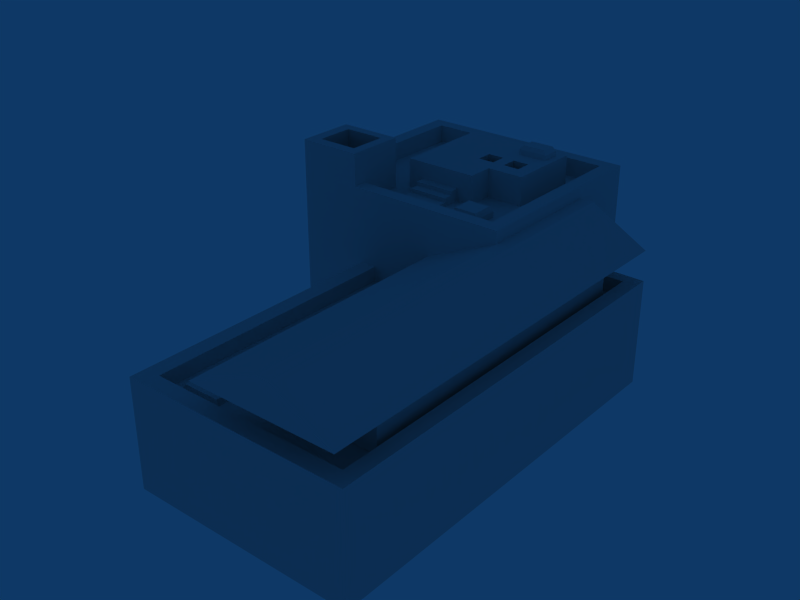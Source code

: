# Source: HouseTypeC.blend  (saved by Blender 2.49.2; exported with 4.5.12 LTS)
import bpy
from mathutils import Matrix  # noqa: F401  (used for matrix-valued properties, if any)

bpy.ops.wm.read_factory_settings(use_empty=True)
scene = bpy.context.scene
scene.name = 'Scene'

# ---- collections
col_collection_1 = bpy.data.collections.new('Collection 1'); scene.collection.children.link(col_collection_1)

# ---- world
world_world = bpy.data.worlds.new('World'); scene.world = world_world
world_world.color = (0.05656, 0.2208, 0.4)
world_world.use_sun_shadow = False
world_world.sun_shadow_jitter_overblur = 0.0
world_world.cycles.sampling_method = 'MANUAL'
world_world.cycles.sample_map_resolution = 256

# ---- meshes
me_cube = bpy.data.meshes.new('Cube')
me_cube.from_pydata([(0.6753, 2.279, -1.593), (1.325, -2.386, -1.593), (-1.325, 0.2794, -1.593), (-0.6952, 0.2794, -1.593), (0.6753, 1.589, -1.593), (0.6753, 1.589, -0.3967), (-0.6952, 0.2794, -0.3967), (-1.325, 2.279, 0.4356), (-1.325, 2.279, -1.593), (0.6753, 2.279, 0.4356), (-0.6952, -2.386, -1.593), (-0.6952, -2.386, -0.3967), (1.325, 1.589, -1.593), (1.325, 1.589, -0.3967), (1.325, -2.386, -0.3967), (0.5429, 2.147, 0.4356), (-1.325, 0.2794, 0.4356), (-1.325, 0.8456, 0.4356), (-0.7585, 0.2794, 0.4356), (-1.192, 0.8456, 0.4356), (-0.7585, 0.8456, 0.4356), (-0.7585, 0.4118, 0.4356), (0.5429, 0.4118, 0.4356), (-1.192, 2.147, 0.4356), (-1.325, 0.8456, 0.7897), (-0.7585, 0.2794, 0.7897), (-0.7585, 0.8456, 0.7897), (-1.325, 0.2794, 0.7897), (-1.219, 0.7511, 0.7897), (-1.219, 0.3849, 0.7897), (-0.853, 0.3849, 0.7897), (-0.853, 0.7511, 0.7897), (-1.219, 0.7511, 0.1233), (-0.853, 0.3849, 0.1233), (-0.853, 0.7511, 0.1233), (-1.219, 0.3849, 0.1233), (1.196, 1.464, -0.3967), (1.196, -2.231, -0.3967), (-0.5487, -2.231, -0.3967), (0.6753, 1.464, -0.3967), (0.6753, 0.2794, 0.4356), (-0.5487, 0.2794, -0.3967), (-0.5487, -2.231, -0.561), (-0.5487, 0.2794, -0.561), (0.6753, 1.464, -0.561), (1.196, 1.464, -0.561), (1.196, -2.231, -0.561), (0.5429, 2.147, 0.2322), (0.5429, 0.4118, 0.2322), (-1.192, 2.147, 0.2322), (-1.192, 0.8456, 0.2322), (-0.7585, 0.4118, 0.2322), (-0.7585, 0.8456, 0.2322), (0.03078, 0.2794, -0.561), (0.03078, -2.231, -0.561), (-0.09094, -1.816, -0.561), (-0.09094, -2.1, -0.561), (-0.4564, -2.1, -0.561), (-0.4564, -1.816, -0.561), (-0.4381, -1.83, -0.5055), (-0.4381, -2.086, -0.5055), (-0.1092, -1.83, -0.5055), (-0.1092, -2.086, -0.5055), (-0.6759, 0.9408, 0.2322), (-0.528, 0.9408, 0.2322), (0.3181, 1.195, 0.2322), (-0.6759, 1.947, 0.2322), (0.3181, 1.947, 0.2322), (-0.01295, 0.9408, 0.2322), (-0.01295, 1.195, 0.2322), (-0.6759, 0.9408, 0.5561), (0.3181, 1.947, 0.5561), (0.3181, 1.195, 0.5561), (-0.01295, 0.9408, 0.5561), (-0.01295, 1.195, 0.5561), (-0.01295, 1.863, 0.5561), (-0.01295, 1.685, 0.5561), (0.2524, 1.685, 0.5561), (0.2524, 1.863, 0.5561), (0.2524, 1.863, 0.6129), (-0.01295, 1.863, 0.6129), (0.2524, 1.685, 0.6129), (-0.01295, 1.685, 0.6129), (0.01674, 1.844, 0.6596), (0.01674, 1.705, 0.6596), (0.2227, 1.705, 0.6596), (0.2227, 1.844, 0.6596), (-0.6759, 1.195, 0.5561), (-0.6759, 1.947, 0.5561), (-0.01295, 1.947, 0.5561), (-0.6759, 1.863, 0.5561), (-0.6759, 1.685, 0.5561), (-0.06741, 1.347, 0.5561), (-0.06741, 1.507, 0.5561), (-0.2152, 1.507, 0.5561), (-0.2152, 1.347, 0.5561), (0.04152, 1.347, 0.5561), (0.1893, 1.347, 0.5561), (0.1893, 1.507, 0.5561), (0.04152, 1.507, 0.5561), (0.04152, 1.507, 0.2322), (0.04152, 1.347, 0.2322), (0.1893, 1.507, 0.2322), (0.1893, 1.347, 0.2322), (-0.06741, 1.347, 0.2322), (-0.2152, 1.347, 0.2322), (-0.2152, 1.507, 0.2322), (-0.06741, 1.507, 0.2322), (-0.01295, 0.4118, 0.2322), (0.3181, 0.4118, 0.2322), (0.3181, 0.9408, 0.2322), (0.02644, 0.8398, 0.2322), (0.2787, 0.8398, 0.2322), (0.2787, 0.5798, 0.2322), (0.02644, 0.5798, 0.2322), (0.02644, 0.5798, 0.2975), (0.02644, 0.8398, 0.2975), (0.2787, 0.5798, 0.2975), (0.2787, 0.8398, 0.2975), (0.2546, 0.8149, 0.3529), (0.05052, 0.8149, 0.3529), (0.2546, 0.6046, 0.3529), (0.05052, 0.6046, 0.3529), (-0.528, 0.4118, 0.2322), (-0.1641, 0.9408, 0.2322), (-0.1641, 0.4118, 0.2322), (-0.528, 0.9408, 0.5561), (-0.1641, 0.9408, 0.5561), (-0.528, 0.8525, 0.2322), (-0.528, 0.7642, 0.2322), (-0.1641, 0.8525, 0.2322), (-0.1641, 0.7642, 0.2322), (-0.1641, 0.6759, 0.2322), (-0.1641, 0.9408, 0.2777), (-0.1641, 0.9408, 0.3232), (-0.1641, 0.9408, 0.3687), (-0.528, 0.9408, 0.2777), (-0.528, 0.9408, 0.3232), (-0.528, 0.9408, 0.3687), (-0.528, 0.8525, 0.3687), (-0.1641, 0.8525, 0.3687), (-0.528, 0.8525, 0.3232), (-0.1641, 0.8525, 0.3232), (-0.528, 0.7642, 0.3232), (-0.1641, 0.7642, 0.3232), (-0.1641, 0.7642, 0.2777), (-0.528, 0.7642, 0.2777), (-0.528, 0.6759, 0.2777), (-0.1641, 0.6759, 0.2777), (-0.528, 0.6759, 0.2322), (0.1751, -1.81, -0.5542), (1.135, -1.81, -0.5542), (1.135, 1.233, -0.5542), (0.6753, 1.233, -0.5542), (0.1751, 0.2794, -0.561), (0.02428, -2.441, -0.06146), (0.02428, 0.2794, -0.06146), (1.313, 1.589, -0.06146), (0.6753, 1.589, -0.06146), (1.313, -2.441, -0.06146), (0.7939, -2.441, 0.2984), (0.6753, -2.441, 0.2984), (0.7939, 1.589, 0.2984), (0.6753, 0.2794, 0.2984), (0.6753, 1.589, 0.2984), (0.6753, 1.464, 0.4356), (0.6753, 1.296, 0.4356), (0.1751, -1.81, -0.06828), (1.135, -1.81, -0.06828), (1.135, 1.233, -0.06828), (0.6753, 1.233, -0.06828), (0.1751, 0.2794, -0.06828)], [], [(4, 0, 9, 5), (6, 16, 2, 3), (16, 7, 8, 2), (0, 8, 7, 9), (6, 3, 10, 11), (4, 5, 13, 12), (14, 11, 10, 1), (13, 14, 1, 12), (7, 16, 17), (16, 40, 18), (22, 21, 18, 40), (23, 7, 17, 19), (9, 7, 23, 15), (19, 17, 24), (18, 21, 25), (21, 20, 26, 25), (20, 19, 24, 26), (16, 18, 25, 27), (17, 16, 27, 24), (24, 27, 29, 28), (27, 25, 30, 29), (26, 24, 28, 31), (25, 26, 31, 30), (30, 31, 34, 33), (31, 28, 32, 34), (29, 30, 33, 35), (28, 29, 35, 32), (34, 35, 33), (34, 32, 35), (14, 13, 36, 37), (11, 14, 37, 38), (13, 5, 39, 36), (6, 11, 38, 41), (41, 40, 16), (6, 41, 16), (41, 38, 42, 43), (36, 39, 44, 45), (37, 36, 45, 46), (22, 15, 47, 48), (15, 23, 49, 47), (23, 19, 50, 49), (20, 21, 51, 52), (19, 20, 52, 50), (43, 53, 41), (54, 38, 37), (46, 54, 37), (54, 42, 38), (54, 53, 55, 56), (42, 54, 56, 57), (53, 43, 58, 55), (43, 42, 57, 58), (58, 57, 60, 59), (55, 58, 59, 61), (57, 56, 62, 60), (56, 55, 61, 62), (61, 59, 60, 62), (50, 52, 64, 63), (49, 50, 63, 66), (47, 49, 66, 67), (48, 47, 67, 65), (65, 67, 71, 72), (68, 69, 74, 73), (69, 65, 72, 74), (72, 71, 78, 77), (78, 75, 80, 79), (77, 78, 79, 81), (76, 77, 81, 82), (75, 76, 82, 80), (80, 82, 84, 83), (82, 81, 85, 84), (81, 79, 86, 85), (79, 80, 83, 86), (83, 84, 86), (85, 86, 84), (87, 66, 63), (70, 87, 63), (88, 67, 66), (88, 89, 67), (89, 71, 67), (87, 91, 66), (91, 90, 66), (90, 88, 66), (75, 89, 88, 90), (75, 90, 91, 76), (76, 93, 92, 74), (91, 94, 93, 76), (87, 95, 94, 91), (74, 92, 95, 87), (72, 97, 96, 74), (77, 98, 97, 72), (76, 99, 98, 77), (74, 96, 99, 76), (99, 96, 101, 100), (98, 99, 100, 102), (97, 98, 102, 103), (96, 97, 103, 101), (95, 92, 104, 105), (94, 95, 105, 106), (93, 94, 106, 107), (92, 93, 107, 104), (101, 103, 102, 100), (104, 107, 106, 105), (108, 21, 22), (48, 109, 22), (109, 108, 22), (65, 110, 48), (110, 109, 48), (65, 69, 68, 110), (110, 68, 111, 112), (109, 110, 112, 113), (108, 109, 113, 114), (68, 108, 114, 111), (111, 114, 115, 116), (114, 113, 117, 115), (113, 112, 118, 117), (112, 111, 116, 118), (118, 116, 120, 119), (117, 118, 119, 121), (115, 117, 121, 122), (116, 115, 122, 120), (120, 122, 121, 119), (123, 51, 21), (71, 89, 75, 78), (108, 125, 21), (125, 123, 21), (126, 127, 74, 87), (70, 126, 87), (127, 73, 74), (129, 52, 51), (123, 149, 51), (128, 64, 52), (149, 129, 51), (129, 128, 52), (149, 123, 125, 132), (131, 108, 68), (124, 130, 68), (132, 125, 108), (130, 131, 68), (131, 132, 108), (127, 135, 138, 126), (137, 70, 63), (64, 136, 63), (138, 126, 70), (136, 137, 63), (137, 138, 70), (134, 73, 68), (124, 133, 68), (135, 127, 73), (133, 134, 68), (134, 135, 73), (138, 135, 140, 139), (139, 140, 142, 141), (141, 142, 144, 143), (143, 144, 145, 146), (146, 145, 148, 147), (147, 148, 132, 149), (134, 142, 140, 135), (142, 144, 145), (145, 148, 132), (142, 133, 134), (131, 145, 132), (130, 145, 131), (142, 145, 130), (133, 142, 130), (133, 130, 124), (138, 139, 141), (137, 138, 141), (141, 143, 146), (146, 147, 149), (141, 136, 137), (129, 146, 149), (128, 146, 129), (141, 146, 128), (136, 141, 128), (136, 128, 64), (53, 54, 150, 154), (54, 46, 151, 150), (46, 45, 152, 151), (45, 44, 153, 152), (153, 44, 39), (155, 159, 160, 161), (159, 157, 162, 160), (157, 158, 164, 162), (156, 155, 161, 163), (165, 15, 22), (40, 166, 22), (166, 165, 22), (165, 9, 15), (165, 166, 164), (39, 158, 153), (9, 165, 164), (158, 39, 5), (9, 164, 158), (9, 158, 5), (40, 163, 164, 166), (40, 156, 163), (40, 41, 156), (53, 154, 156), (41, 53, 156), (159, 155, 167, 168), (157, 159, 168, 169), (158, 157, 169, 170), (153, 158, 170), (156, 154, 171), (155, 156, 171, 167), (150, 151, 168, 167), (151, 152, 169, 168), (152, 153, 170, 169), (154, 150, 167, 171), (4, 1, 3, 8), (0, 4, 8), (8, 3, 2), (1, 4, 12), (3, 1, 10), (163, 161, 160), (164, 163, 160, 162)])
me_cube.use_remesh_preserve_volume = False
me_cube.use_remesh_preserve_attributes = False
me_cube.use_mirror_vertex_groups = False
me_cube.update()

# ---- objects
ob_cube = bpy.data.objects.new('Cube', me_cube)

# ---- transforms, parenting, visibility, modifiers, constraints
ob_cube.location = (0.0, 0.0, 11.96)
ob_cube.scale = (15.44, 14.23, 12.45)
ob_cube.lock_rotations_4d = False
ob_cube.empty_display_type = 'ARROWS'
ob_cube.lineart.crease_threshold = 0.0

# ---- collection membership
col_collection_1.objects.link(ob_cube)

# ---- scene / render settings (as saved in the file)
scene.frame_start = 1; scene.frame_end = 250; scene.frame_set(1)
scene.render.engine = 'BLENDER_EEVEE_NEXT'
scene.render.image_settings.file_format = 'JPEG'
scene.render.image_settings.color_mode = 'RGB'
scene.render.image_settings.compression = 90
scene.render.resolution_x = 800
scene.render.resolution_y = 600
scene.render.pixel_aspect_x = 100.0
scene.render.pixel_aspect_y = 100.0
scene.render.fps = 25
scene.render.dither_intensity = 0.0
scene.render.use_compositing = False
scene.render.use_sequencer = False
scene.render.bake_margin = 2
scene.render.bake_bias = 0.0
scene.render.use_stamp_time = False
scene.render.use_stamp_date = False
scene.render.use_stamp_frame = False
scene.render.use_stamp_camera = False
scene.render.use_stamp_scene = False
scene.render.use_stamp_filename = False
scene.render.use_stamp_render_time = False
scene.render.stamp_font_size = 0
scene.cycles.use_denoising = False
scene.cycles.samples = 10
scene.cycles.sampling_pattern = 'TABULATED_SOBOL'
scene.cycles.light_sampling_threshold = 0.0
scene.cycles.use_adaptive_sampling = False
scene.cycles.use_light_tree = False
scene.cycles.blur_glossy = 0.0
scene.cycles.volume_bounces = 1
scene.cycles.pixel_filter_type = 'GAUSSIAN'
scene.cycles.sample_clamp_indirect = 0.0
scene.view_settings.view_transform = 'Raw'
bpy.context.view_layer.update()

# ---- added for rendering (the .blend has no active camera): camera
cam_auto = bpy.data.cameras.new('AutoCamera')
cam_auto.lens = 50.0
cam_auto.sensor_width = 36.0
cam_auto.clip_end = 1364.63
ob_auto_camera = bpy.data.objects.new('AutoCamera', cam_auto)
scene.collection.objects.link(ob_auto_camera)
ob_auto_camera.location = (77.7568, -94.4561, 69.1637)
ob_auto_camera.rotation_euler = (1.09748, -7.21219e-08, 0.694738)
scene.camera = ob_auto_camera
bpy.context.view_layer.update()
